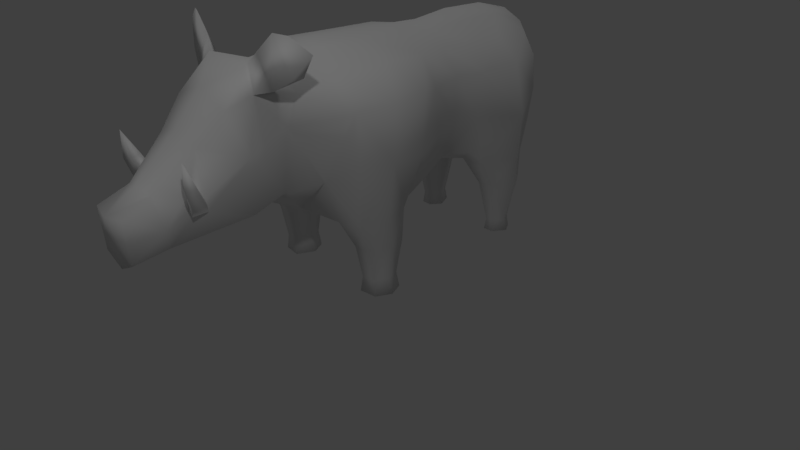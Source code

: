 # Source: boar_idle.blend  (saved by Blender 2.79.0; exported with 4.5.12 LTS)
import bpy
from mathutils import Matrix  # noqa: F401  (used for matrix-valued properties, if any)

bpy.ops.wm.read_factory_settings(use_empty=True)
scene = bpy.context.scene
scene.name = 'Scene'

# ---- collections
col_collection_1 = bpy.data.collections.new('Collection 1'); scene.collection.children.link(col_collection_1)

# ---- materials (node trees are filled in below, after node groups)
mat_material_001 = bpy.data.materials.new('Material.001')
mat_material_001.alpha_threshold = 0.0
mat_material_001.use_transparent_shadow = False
mat_material_001.roughness = 0.5

# ---- material node trees

# ---- world
world_world = bpy.data.worlds.new('World'); scene.world = world_world
world_world.color = (0.05088, 0.05088, 0.05088)
world_world.use_sun_shadow = False
world_world.sun_shadow_jitter_overblur = 0.0
world_world.cycles.sampling_method = 'MANUAL'

# ---- cameras
cam_camera = bpy.data.cameras.new('Camera')
cam_camera.clip_end = 100.0
cam_camera.lens = 35.0
cam_camera.sensor_width = 32.0
cam_camera.sensor_height = 18.0
cam_camera.ortho_scale = 7.314
cam_camera.dof.focus_distance = 0.0
cam_camera.dof.aperture_fstop = 128.0

# ---- lights
light_hemi = bpy.data.lights.new('Hemi', 'SUN')
light_hemi.transmission_factor = 0.0
light_hemi.angle = 0.1993
light_hemi.energy = 0.29
light_hemi.shadow_buffer_clip_start = 0.5
light_hemi.shadow_soft_size = 0.1
light_hemi.shadow_cascade_max_distance = 1000.0
light_lamp = bpy.data.lights.new('Lamp', 'POINT')
light_lamp.transmission_factor = 0.0
light_lamp.cutoff_distance = 30.0
light_lamp.energy = 100.0
light_lamp.shadow_buffer_clip_start = 1.001
light_lamp.shadow_soft_size = 0.1
light_lamp.shadow_maximum_resolution = 0.006
light_lamp.use_absolute_resolution = True

# ---- meshes
me_cube_001 = bpy.data.meshes.new('Cube.001')
me_cube_001.from_pydata([(0.8666, -0.8768, 0.9654), (1.058, -0.5178, 2.4), (0.4026, 2.34, 1.529), (0.5218, 2.231, 2.588), (0.4265, 2.493, 2.089), (0.5538, 0.7746, 1.326), (0.4477, 0.8029, 2.656), (0.894, -0.8938, 1.729), (0.7043, 0.765, 1.787), (0.6116, 0.3254, 2.684), (0.5853, -0.949, 0.983), (0.3956, 2.11, 1.233), (0.8612, -0.2043, 1.019), (0.5251, 1.735, 2.595), (0.9219, -0.9597, 2.356), (0.6303, -0.9782, 2.643), (0.5446, -1.095, 1.504), (0.9962, -0.04279, 1.674), (0.9216, 1.796, 1.678), (0.7052, 0.7971, 2.34), (0.7782, 1.795, 2.328), (0.3392, 1.719, 1.228), (0.5679, -0.2225, 0.957), (1.02, -0.03914, 2.396), (0.6843, 0.3454, 1.21), (0.8504, 0.3631, 1.754), (0.8464, 0.2987, 2.338), (0.519, 1.286, 2.595), (0.7184, 1.176, 1.728), (0.5964, 1.165, 1.256), (0.7082, 1.244, 2.292), (0.4602, 1.219, 1.122), (0.6893, -0.3162, 2.718), (1.016, -0.4817, 1.69), (0.3975, -0.5861, 0.8718), (0.7185, 2.156, 1.507), (0.7339, 2.216, 1.916), (0.6754, 2.25, 2.32), (0.3029, -0.897, 2.924), (0.2755, 2.419, 2.665), (0.2307, 0.8557, 2.801), (0.2697, 1.893, 2.844), (0.2915, -0.3298, 2.904), (0.1357, 2.67, 2.378), (0.2412, 0.3015, 2.898), (0.7283, -0.02208, 1.057), (0.6942, 1.344, 1.073), (0.4852, -1.584, 1.51), (0.3186, -1.639, 2.748), (0.957, -0.511, 0.9654), (0.7099, 2.054, 1.092), (0.8794, 1.797, 1.088), (0.4818, 2.127, 1.094), (0.3435, 1.736, 1.086), (0.2486, -1.343, 2.813), (0.4722, -1.492, 2.215), (0.4726, -1.364, 2.566), (0.2549, -3.326, 1.675), (0.6954, 1.538, 0.702), (0.7086, 2.04, 0.7158), (0.4857, 2.065, 0.7168), (0.488, 1.517, 0.7015), (0.5359, 1.951, 0.158), (0.648, 1.651, 0.1578), (0.7237, 1.798, 0.1579), (0.6563, 1.924, 0.158), (0.4633, 1.775, 0.1578), (0.5383, 1.642, 0.1577), (0.5169, 1.973, 0.002819), (0.6646, 1.635, 0.002444), (0.7639, 1.797, 0.002587), (0.6755, 1.941, 0.002771), (0.4212, 1.769, 0.002547), (0.5202, 1.624, 0.002428), (0.6304, -0.7517, 0.6148), (0.8458, -0.729, 0.6148), (0.9305, -0.4609, 0.6148), (0.5302, -0.5237, 0.6148), (0.6191, -0.2511, 0.6148), (0.6491, -0.6695, 0.2003), (0.6245, -0.6869, 0.005158), (0.8285, -0.6484, 0.2003), (0.8989, -0.4755, 0.2003), (0.8295, -0.2986, 0.2003), (0.5697, -0.4747, 0.2003), (0.649, -0.302, 0.2003), (0.8531, -0.659, 0.005158), (0.9428, -0.4648, 0.005158), (0.855, -0.2745, 0.005158), (0.5239, -0.4638, 0.005158), (0.6247, -0.279, 0.005158), (0.5607, -2.034, 1.423), (0.3409, -1.838, 2.93), (0.4802, -1.887, 2.655), (0.5357, -2.008, 2.043), (0.3282, -2.511, 2.205), (0.4809, -2.516, 1.592), (0.3195, -2.903, 1.254), (0.2112, -2.976, 1.821), (0.3607, -2.932, 1.481), (0.2555, -3.292, 1.169), (0.4131, -2.2, 2.544), (0.5839, -1.595, 2.734), (0.441, -1.79, 3.063), (0.6738, -1.793, 2.71), (0.6641, -1.748, 3.282), (0.7944, -1.499, 2.811), (0.873, -1.702, 2.844), (1.068, -1.58, 3.114), (0.8262, -1.673, 3.269), (0.1041, 2.78, 2.181), (0.8457, -0.2164, 0.6175), (0.8683, 1.815, 0.721), (0.3132, 1.756, 0.7279), (0.4692, -2.544, 1.748), (0.4285, -2.678, 1.564), (0.583, -2.741, 1.693), (0.4111, -2.701, 1.778), (0.5956, -2.59, 1.721), (0.6172, -2.815, 1.925), (0.4868, -2.777, 1.951), (0.5034, -2.674, 1.98), (0.6298, -2.698, 1.952), (0.6051, -2.815, 2.245), (-0.8666, -0.8768, 0.9654), (-1.058, -0.5178, 2.4), (-0.4026, 2.34, 1.529), (-0.5218, 2.231, 2.588), (-0.4265, 2.493, 2.089), (-0.5538, 0.7746, 1.326), (-0.4477, 0.8029, 2.656), (-0.894, -0.8938, 1.729), (-0.7043, 0.765, 1.787), (-0.6116, 0.3254, 2.684), (-0.5853, -0.949, 0.983), (-0.3956, 2.11, 1.233), (-0.8612, -0.2043, 1.019), (-0.5251, 1.735, 2.595), (-0.9219, -0.9597, 2.356), (-0.6303, -0.9782, 2.643), (-0.5446, -1.095, 1.504), (-0.9962, -0.04279, 1.674), (-0.9216, 1.796, 1.678), (-0.7052, 0.7971, 2.34), (-0.7782, 1.795, 2.328), (-0.3392, 1.719, 1.228), (-0.5679, -0.2225, 0.957), (-1.02, -0.03914, 2.396), (-0.6843, 0.3454, 1.21), (-0.8504, 0.3631, 1.754), (-0.8464, 0.2987, 2.338), (-0.519, 1.286, 2.595), (-0.7184, 1.176, 1.728), (-0.5964, 1.165, 1.256), (-0.7082, 1.244, 2.292), (-0.4602, 1.219, 1.122), (-0.6893, -0.3162, 2.718), (-1.016, -0.4817, 1.69), (-0.3975, -0.5861, 0.8718), (-0.7185, 2.156, 1.507), (-0.7339, 2.216, 1.916), (-0.6754, 2.25, 2.32), (0.0, 2.344, 1.388), (-0.3029, -0.897, 2.924), (0.0, 0.7791, 1.1), (0.0, -1.036, 0.9886), (-0.2755, 2.419, 2.665), (-0.2307, 0.8557, 2.801), (0.0, 2.636, 1.931), (0.0, 1.686, 1.133), (-0.2697, 1.893, 2.844), (-0.2915, -0.3298, 2.904), (0.0, -0.134, 0.8496), (-0.1357, 2.67, 2.378), (0.0, 0.3222, 0.9095), (-0.2412, 0.3015, 2.898), (0.0, 1.236, 1.087), (0.0, 2.086, 1.225), (-0.7283, -0.02208, 1.057), (-0.6942, 1.344, 1.073), (-0.4852, -1.584, 1.51), (-0.3186, -1.639, 2.748), (-0.957, -0.511, 0.9654), (-0.7099, 2.054, 1.092), (-0.8794, 1.797, 1.088), (-0.4818, 2.127, 1.094), (-0.3435, 1.736, 1.086), (0.0, 2.608, 2.643), (-0.2486, -1.343, 2.813), (-0.4722, -1.492, 2.215), (-0.4726, -1.364, 2.566), (-0.2549, -3.326, 1.675), (0.0, 2.89, 1.742), (-0.6954, 1.538, 0.702), (-0.7086, 2.04, 0.7158), (-0.4857, 2.065, 0.7168), (-0.488, 1.517, 0.7015), (-0.5359, 1.951, 0.158), (-0.648, 1.651, 0.1578), (-0.7237, 1.798, 0.1579), (-0.6563, 1.924, 0.158), (-0.4633, 1.775, 0.1578), (-0.5383, 1.642, 0.1577), (-0.5169, 1.973, 0.002819), (-0.6646, 1.635, 0.002444), (-0.7639, 1.797, 0.002587), (-0.6755, 1.941, 0.002771), (-0.4212, 1.769, 0.002547), (-0.5202, 1.624, 0.002428), (-0.6304, -0.7517, 0.6148), (-0.8458, -0.729, 0.6148), (-0.9305, -0.4609, 0.6148), (-0.5302, -0.5237, 0.6148), (-0.6191, -0.2511, 0.6148), (-0.6491, -0.6695, 0.2003), (-0.6245, -0.6869, 0.005158), (-0.8285, -0.6484, 0.2003), (-0.8989, -0.4755, 0.2003), (-0.8295, -0.2986, 0.2003), (-0.5697, -0.4747, 0.2003), (-0.649, -0.302, 0.2003), (-0.8531, -0.659, 0.005158), (-0.9428, -0.4648, 0.005158), (-0.855, -0.2745, 0.005158), (-0.5239, -0.4638, 0.005158), (-0.6247, -0.279, 0.005158), (-0.5607, -2.034, 1.423), (-0.3409, -1.838, 2.93), (-0.4802, -1.887, 2.655), (-0.5357, -2.008, 2.043), (-0.3282, -2.511, 2.205), (-0.4809, -2.516, 1.592), (-0.3195, -2.903, 1.254), (0.0, -3.02, 1.874), (-0.2112, -2.976, 1.821), (-0.3607, -2.932, 1.481), (-0.2555, -3.292, 1.169), (0.0, -3.284, 1.039), (0.0, 2.428, 2.785), (0.0, -0.8994, 2.961), (0.0, 0.7959, 2.893), (0.0, 1.923, 2.923), (0.0, 2.639, 2.381), (0.0, 0.2961, 2.918), (0.0, 1.296, 2.946), (0.0, -0.5444, 0.9117), (0.0, -1.598, 1.269), (0.0, -1.322, 2.882), (0.0, -1.576, 2.876), (0.0, 2.807, 2.387), (0.0, 2.736, 1.809), (0.0, -1.885, 2.926), (0.0, -2.059, 1.176), (0.0, -2.505, 2.35), (0.0, -3.381, 1.659), (-0.4131, -2.2, 2.544), (0.0, -2.194, 2.704), (-0.5839, -1.595, 2.734), (-0.441, -1.79, 3.063), (-0.6738, -1.793, 2.71), (-0.6641, -1.748, 3.282), (-0.7944, -1.499, 2.811), (-0.873, -1.702, 2.844), (-1.068, -1.58, 3.114), (-0.8262, -1.673, 3.269), (-0.1041, 2.78, 2.181), (0.0, 2.893, 2.185), (-0.8457, -0.2164, 0.6175), (-0.8683, 1.815, 0.721), (-0.3132, 1.756, 0.7279), (-0.4692, -2.544, 1.748), (-0.4285, -2.678, 1.564), (-0.583, -2.741, 1.693), (-0.4111, -2.701, 1.778), (-0.5956, -2.59, 1.721), (-0.6172, -2.815, 1.925), (-0.4868, -2.777, 1.951), (-0.5034, -2.674, 1.98), (-0.6298, -2.698, 1.952), (-0.6051, -2.815, 2.245), (0.0, -0.3048, 2.94), (0.0, 2.56, 1.68)], [], [(86, 80, 89), (162, 2, 11), (168, 4, 2), (36, 20, 18), (3, 20, 37), (31, 46, 29), (49, 0, 75), (7, 14, 16), (0, 16, 10), (31, 164, 176), (244, 40, 41), (95, 253, 233), (26, 23, 17), (33, 14, 7), (26, 17, 25), (9, 23, 26), (19, 9, 26), (83, 90, 85), (76, 81, 82), (40, 243, 44), (109, 108, 106), (18, 30, 28), (13, 30, 20), (11, 53, 21), (24, 5, 25), (24, 22, 172), (22, 34, 172), (62, 71, 68), (82, 81, 86), (62, 65, 71), (238, 41, 39), (11, 177, 162), (64, 70, 71), (60, 113, 53), (172, 34, 245), (41, 40, 27), (49, 75, 76), (6, 44, 9), (97, 91, 96), (34, 165, 245), (97, 252, 91), (5, 174, 164), (91, 246, 47), (165, 16, 47), (27, 40, 6), (38, 15, 32), (22, 45, 12), (253, 101, 256), (8, 25, 5), (38, 56, 15), (23, 9, 32), (54, 248, 48), (18, 46, 51), (35, 50, 52), (29, 46, 28), (45, 17, 12), (30, 6, 19), (43, 249, 187), (29, 5, 31), (67, 69, 63), (102, 104, 93), (42, 32, 9), (64, 65, 59), (14, 56, 55), (38, 247, 54), (66, 61, 113), (51, 112, 59), (110, 192, 266), (250, 192, 110), (28, 8, 5), (53, 61, 31), (91, 252, 246), (28, 5, 29), (50, 60, 52), (67, 58, 61), (58, 63, 64), (13, 3, 41), (66, 62, 68), (66, 68, 72), (66, 73, 67), (64, 71, 65), (249, 43, 110), (95, 233, 98), (64, 69, 70), (34, 74, 10), (58, 112, 51), (18, 50, 35), (0, 74, 75), (10, 74, 0), (22, 77, 34), (22, 12, 78), (83, 88, 90), (23, 32, 1), (109, 105, 107), (83, 78, 111), (68, 71, 72), (85, 89, 84), (42, 38, 32), (41, 27, 13), (97, 115, 99), (83, 85, 78), (116, 120, 117), (106, 103, 105), (71, 69, 72), (93, 56, 48), (48, 248, 92), (98, 254, 57), (83, 87, 88), (59, 60, 50), (92, 93, 103), (92, 102, 48), (83, 76, 82), (103, 104, 105), (108, 109, 107), (104, 107, 105), (79, 86, 81), (70, 69, 71), (17, 23, 33), (56, 54, 48), (8, 26, 25), (102, 93, 48), (55, 56, 93), (102, 106, 104), (82, 86, 87), (28, 19, 8), (84, 80, 79), (242, 110, 43), (0, 49, 33), (77, 85, 84), (47, 55, 94), (21, 176, 169), (47, 94, 91), (100, 97, 99), (16, 55, 47), (13, 20, 3), (88, 87, 90), (162, 281, 2), (36, 37, 20), (35, 36, 18), (106, 108, 107), (83, 82, 87), (89, 90, 87), (61, 58, 46), (0, 7, 16), (31, 5, 164), (177, 11, 21), (187, 39, 43), (34, 10, 165), (18, 51, 50), (33, 1, 14), (79, 80, 86), (67, 73, 69), (19, 6, 9), (1, 33, 23), (5, 24, 174), (40, 240, 243), (75, 79, 81), (42, 243, 280), (21, 31, 176), (11, 35, 52), (18, 20, 30), (13, 27, 30), (11, 52, 53), (41, 241, 244), (95, 117, 114), (21, 169, 177), (73, 72, 69), (238, 241, 41), (11, 2, 35), (58, 51, 46), (8, 19, 26), (39, 41, 3), (59, 50, 51), (59, 62, 60), (12, 17, 33), (6, 40, 44), (97, 100, 237), (9, 44, 42), (117, 121, 114), (10, 16, 165), (17, 45, 24), (168, 242, 43), (32, 15, 1), (1, 15, 14), (38, 54, 56), (165, 47, 246), (54, 247, 248), (21, 53, 31), (18, 28, 46), (238, 39, 187), (60, 62, 66), (30, 27, 6), (4, 37, 36), (237, 252, 97), (77, 84, 79), (2, 4, 36), (253, 95, 101), (14, 15, 56), (38, 239, 247), (77, 78, 85), (75, 74, 79), (244, 240, 40), (3, 37, 4), (77, 79, 74), (24, 45, 22), (53, 52, 60), (84, 89, 80), (239, 38, 42), (3, 4, 43), (28, 30, 19), (59, 65, 62), (66, 72, 73), (172, 174, 24), (106, 107, 104), (4, 168, 43), (106, 102, 103), (25, 17, 24), (64, 63, 69), (34, 77, 74), (33, 49, 12), (12, 49, 76), (22, 78, 77), (83, 111, 76), (42, 44, 243), (67, 63, 58), (2, 36, 35), (249, 110, 266), (3, 43, 39), (85, 90, 89), (76, 75, 81), (89, 87, 86), (92, 248, 251), (61, 46, 31), (98, 233, 254), (92, 251, 256), (93, 92, 101), (66, 67, 61), (92, 103, 102), (103, 93, 104), (106, 105, 109), (7, 0, 33), (92, 256, 101), (242, 250, 110), (91, 94, 96), (16, 14, 55), (111, 78, 12), (76, 111, 12), (59, 112, 64), (112, 58, 64), (113, 61, 53), (113, 60, 66), (237, 100, 254), (114, 94, 95), (94, 101, 95), (99, 98, 57), (94, 93, 101), (117, 98, 99), (100, 99, 57), (100, 57, 254), (94, 114, 96), (116, 119, 120), (117, 115, 116), (120, 119, 123), (115, 117, 99), (96, 116, 115), (97, 96, 115), (55, 93, 94), (116, 122, 119), (117, 120, 121), (117, 95, 98), (118, 121, 122), (96, 114, 118), (119, 122, 123), (122, 121, 123), (121, 120, 123), (96, 118, 116), (116, 118, 122), (118, 114, 121), (280, 239, 42), (2, 281, 168), (221, 224, 215), (162, 135, 126), (168, 126, 128), (160, 142, 144), (127, 161, 144), (155, 153, 179), (182, 210, 124), (131, 140, 138), (124, 134, 140), (155, 176, 164), (244, 170, 167), (230, 233, 253), (150, 141, 147), (157, 131, 138), (150, 149, 141), (133, 150, 147), (143, 150, 133), (218, 220, 225), (211, 217, 216), (167, 175, 243), (264, 261, 263), (142, 152, 154), (137, 144, 154), (135, 145, 186), (148, 149, 129), (148, 172, 146), (146, 172, 158), (197, 203, 206), (217, 221, 216), (197, 206, 200), (238, 166, 170), (135, 162, 177), (199, 206, 205), (187, 242, 238), (195, 186, 269), (172, 245, 158), (170, 151, 167), (182, 211, 210), (130, 133, 175), (232, 231, 226), (158, 245, 165), (232, 226, 252), (129, 164, 174), (226, 180, 246), (165, 180, 140), (151, 130, 167), (163, 156, 139), (146, 136, 178), (253, 256, 255), (132, 129, 149), (163, 139, 190), (147, 156, 133), (188, 181, 248), (142, 184, 179), (159, 185, 183), (153, 152, 179), (178, 136, 141), (154, 143, 130), (173, 187, 249), (153, 155, 129), (202, 198, 204), (257, 228, 259), (171, 133, 156), (199, 194, 200), (138, 189, 190), (163, 188, 247), (201, 269, 196), (184, 194, 268), (265, 266, 192), (250, 265, 192), (152, 129, 132), (186, 155, 196), (226, 246, 252), (152, 153, 129), (183, 185, 195), (202, 196, 193), (193, 199, 198), (137, 170, 127), (201, 203, 197), (201, 207, 203), (201, 202, 208), (199, 200, 206), (249, 265, 173), (230, 234, 233), (199, 205, 204), (158, 134, 209), (193, 184, 268), (142, 159, 183), (124, 210, 209), (134, 124, 209), (146, 158, 212), (146, 213, 136), (218, 225, 223), (147, 125, 156), (264, 262, 260), (218, 267, 213), (203, 207, 206), (220, 219, 224), (171, 156, 163), (170, 137, 151), (232, 235, 271), (218, 213, 220), (272, 273, 276), (261, 260, 258), (206, 207, 204), (228, 181, 190), (181, 227, 248), (234, 191, 254), (218, 223, 222), (194, 183, 195), (227, 258, 228), (227, 181, 257), (218, 217, 211), (258, 260, 259), (263, 262, 264), (259, 260, 262), (214, 216, 221), (205, 206, 204), (141, 157, 147), (190, 181, 188), (132, 149, 150), (257, 181, 228), (189, 228, 190), (257, 259, 261), (217, 222, 221), (152, 132, 143), (219, 214, 215), (242, 173, 265), (124, 157, 182), (212, 219, 220), (180, 229, 189), (145, 169, 176), (180, 226, 229), (236, 235, 232), (140, 180, 189), (137, 127, 144), (223, 225, 222), (162, 126, 281), (160, 144, 161), (159, 142, 160), (261, 262, 263), (218, 222, 217), (224, 222, 225), (196, 179, 193), (124, 140, 131), (155, 164, 129), (177, 145, 135), (187, 173, 166), (158, 165, 134), (142, 183, 184), (157, 138, 125), (214, 221, 215), (202, 204, 208), (143, 133, 130), (125, 147, 157), (129, 174, 148), (167, 243, 240), (210, 216, 214), (171, 280, 243), (145, 176, 155), (135, 185, 159), (142, 154, 144), (137, 154, 151), (135, 186, 185), (170, 244, 241), (230, 270, 273), (145, 177, 169), (208, 204, 207), (238, 170, 241), (135, 159, 126), (193, 179, 184), (132, 150, 143), (166, 127, 170), (194, 184, 183), (194, 195, 197), (136, 157, 141), (130, 175, 167), (232, 237, 236), (133, 171, 175), (273, 270, 277), (134, 165, 140), (141, 148, 178), (168, 173, 242), (156, 125, 139), (125, 138, 139), (163, 190, 188), (165, 246, 180), (188, 248, 247), (145, 155, 186), (142, 179, 152), (238, 187, 166), (195, 201, 197), (154, 130, 151), (128, 160, 161), (237, 232, 252), (212, 214, 219), (126, 160, 128), (253, 255, 230), (138, 190, 139), (163, 247, 239), (212, 220, 213), (210, 214, 209), (244, 167, 240), (127, 128, 161), (212, 209, 214), (148, 146, 178), (186, 195, 185), (219, 215, 224), (239, 171, 163), (127, 173, 128), (152, 143, 154), (194, 197, 200), (201, 208, 207), (172, 148, 174), (261, 259, 262), (128, 173, 168), (261, 258, 257), (149, 148, 141), (199, 204, 198), (158, 209, 212), (157, 136, 182), (136, 211, 182), (146, 212, 213), (218, 211, 267), (171, 243, 175), (202, 193, 198), (126, 159, 160), (249, 266, 265), (127, 166, 173), (220, 224, 225), (211, 216, 210), (224, 221, 222), (227, 251, 248), (196, 155, 179), (234, 254, 233), (227, 256, 251), (228, 255, 227), (201, 196, 202), (227, 257, 258), (258, 259, 228), (261, 264, 260), (131, 157, 124), (227, 255, 256), (242, 265, 250), (226, 231, 229), (140, 189, 138), (267, 136, 213), (211, 136, 267), (194, 199, 268), (268, 199, 193), (269, 186, 196), (269, 201, 195), (237, 254, 236), (270, 230, 229), (229, 230, 255), (235, 191, 234), (229, 255, 228), (273, 235, 234), (236, 191, 235), (236, 254, 191), (229, 231, 270), (272, 276, 275), (273, 272, 271), (276, 279, 275), (271, 235, 273), (231, 271, 272), (232, 271, 231), (189, 229, 228), (272, 275, 278), (273, 277, 276), (273, 234, 230), (274, 278, 277), (231, 274, 270), (275, 279, 278), (278, 279, 277), (277, 279, 276), (231, 272, 274), (272, 278, 274), (274, 277, 270), (280, 171, 239), (126, 168, 281)])
me_cube_001.polygons.foreach_set('use_smooth', [True] * 561)
_uv = me_cube_001.uv_layers.new(name='UVMap')
_uv.uv.foreach_set('vector', [0.8941, 0.9025, 0.9389, 0.8816, 0.9743, 0.9204, 0.7111, 0.03482, 0.7311, 0.109, 0.6717, 0.1138, 0.8357, 0.05243, 0.8205, 0.1423, 0.7311, 0.109, 0.7618, 0.1797, 0.7764, 0.2629, 0.7018, 0.2126, 0.8542, 0.2269, 0.7764, 0.2629, 0.8118, 0.2064, 0.5731, 0.1908, 0.613, 0.1931, 0.5903, 0.2252, 0.7326, 0.732, 0.791, 0.68, 0.8265, 0.7599, 0.4177, 0.5622, 0.4876, 0.6339, 0.3325, 0.5775, 0.3592, 0.481, 0.3325, 0.5775, 0.3252, 0.4847, 0.5731, 0.1908, 0.4493, 0.1945, 0.5109, 0.1281, 0.8877, 0.4241, 0.8001, 0.4742, 0.8903, 0.302, 0.2862, 0.8947, 0.3147, 0.9624, 0.1698, 0.9725, 0.6212, 0.4812, 0.5813, 0.5292, 0.4996, 0.4558, 0.4599, 0.5102, 0.4876, 0.6339, 0.4177, 0.5622, 0.6212, 0.4812, 0.4996, 0.4558, 0.5504, 0.4076, 0.6837, 0.5216, 0.5813, 0.5292, 0.6212, 0.4812, 0.6848, 0.4121, 0.6837, 0.5216, 0.6212, 0.4812, 0.7899, 0.9122, 0.7762, 0.9795, 0.7527, 0.9396, 0.7722, 0.7996, 0.8746, 0.8604, 0.8318, 0.8852, 0.8001, 0.4742, 0.786, 0.5958, 0.7465, 0.5693, 0.1162, 0.173, 0.1743, 0.1701, 0.1135, 0.2583, 0.7018, 0.2126, 0.7254, 0.3408, 0.6409, 0.2912, 0.822, 0.2991, 0.7254, 0.3408, 0.7764, 0.2629, 0.6717, 0.1138, 0.6259, 0.1374, 0.6133, 0.12, 0.4708, 0.3471, 0.5336, 0.2821, 0.5504, 0.4076, 0.4708, 0.3471, 0.3746, 0.3916, 0.3037, 0.3118, 0.3746, 0.3916, 0.3182, 0.4228, 0.3037, 0.3118, 0.3056, 0.05544, 0.2673, 0.05103, 0.2856, 0.03331, 0.8318, 0.8852, 0.8746, 0.8604, 0.8941, 0.9025, 0.3056, 0.05544, 0.2864, 0.07252, 0.2673, 0.05103, 0.9603, 0.2127, 0.8903, 0.302, 0.9032, 0.2043, 0.6717, 0.1138, 0.6536, 0.04472, 0.7111, 0.03482, 0.2626, 0.09112, 0.2451, 0.0658, 0.2673, 0.05103, 0.3907, 0.1271, 0.4276, 0.07591, 0.4799, 0.1118, 0.3037, 0.3118, 0.3182, 0.4228, 0.2574, 0.3837, 0.8903, 0.302, 0.8001, 0.4742, 0.784, 0.368, 0.7326, 0.732, 0.8265, 0.7599, 0.7722, 0.7996, 0.7508, 0.4553, 0.7465, 0.5693, 0.6837, 0.5216, 0.09818, 0.842, 0.2163, 0.7303, 0.1927, 0.8179, 0.3182, 0.4228, 0.2227, 0.4781, 0.2574, 0.3837, 0.09818, 0.842, 0.1134, 0.6726, 0.2163, 0.7303, 0.5336, 0.2821, 0.3701, 0.2498, 0.4493, 0.1945, 0.2163, 0.7303, 0.176, 0.5946, 0.2712, 0.6577, 0.2227, 0.4781, 0.3325, 0.5775, 0.2712, 0.6577, 0.784, 0.368, 0.8001, 0.4742, 0.7508, 0.4553, 0.5941, 0.7353, 0.5293, 0.6883, 0.6115, 0.6082, 0.3746, 0.3916, 0.42, 0.3914, 0.4073, 0.4221, 0.3147, 0.9624, 0.3711, 0.8719, 0.4128, 0.9478, 0.6011, 0.3497, 0.5504, 0.4076, 0.5336, 0.2821, 0.5941, 0.7353, 0.4732, 0.751, 0.5293, 0.6883, 0.5813, 0.5292, 0.6837, 0.5216, 0.6115, 0.6082, 0.5269, 0.7956, 0.5265, 0.8662, 0.4716, 0.8246, 0.7018, 0.2126, 0.613, 0.1931, 0.6526, 0.1713, 0.7118, 0.1562, 0.6669, 0.153, 0.6652, 0.1349, 0.5903, 0.2252, 0.613, 0.1931, 0.6409, 0.2912, 0.42, 0.3914, 0.4996, 0.4558, 0.4073, 0.4221, 0.7254, 0.3408, 0.7508, 0.4553, 0.6848, 0.4121, 0.07513, 0.4817, 0.1246, 0.469, 0.111, 0.5538, 0.5903, 0.2252, 0.5336, 0.2821, 0.5731, 0.1908, 0.2115, 0.1178, 0.2202, 0.08239, 0.2321, 0.1085, 0.0801, 0.04406, 0.0677, 0.0949, 0.0148, 0.09465, 0.6692, 0.6606, 0.6115, 0.6082, 0.6837, 0.5216, 0.2626, 0.09112, 0.2864, 0.07252, 0.3637, 0.1537, 0.4876, 0.6339, 0.4732, 0.751, 0.4008, 0.7268, 0.5941, 0.7353, 0.5647, 0.8327, 0.5269, 0.7956, 0.1845, 0.1262, 0.2414, 0.2298, 0.1838, 0.2351, 0.3673, 0.2342, 0.3293, 0.1844, 0.3637, 0.1537, 0.08463, 0.4212, 0.09229, 0.297, 0.1246, 0.4107, 0.05478, 0.321, 0.09229, 0.297, 0.08463, 0.4212, 0.6409, 0.2912, 0.6011, 0.3497, 0.5336, 0.2821, 0.1854, 0.2972, 0.2414, 0.2298, 0.2729, 0.3202, 0.2163, 0.7303, 0.1134, 0.6726, 0.176, 0.5946, 0.6409, 0.2912, 0.5336, 0.2821, 0.5903, 0.2252, 0.4079, 0.1999, 0.3907, 0.1271, 0.4387, 0.1725, 0.2115, 0.1178, 0.279, 0.2154, 0.2414, 0.2298, 0.279, 0.2154, 0.2321, 0.1085, 0.2626, 0.09112, 0.822, 0.2991, 0.8542, 0.2269, 0.8903, 0.302, 0.3303, 0.02895, 0.3056, 0.05544, 0.2856, 0.03331, 0.3303, 0.02895, 0.2856, 0.03331, 0.314, 0.006107, 0.1845, 0.1262, 0.1994, 0.09123, 0.2115, 0.1178, 0.2626, 0.09112, 0.2673, 0.05103, 0.2864, 0.07252, 0.1246, 0.469, 0.07513, 0.4817, 0.08463, 0.4212, 0.2862, 0.8947, 0.1698, 0.9725, 0.1686, 0.9283, 0.2626, 0.09112, 0.2202, 0.08239, 0.2451, 0.0658, 0.9282, 0.6672, 0.8751, 0.7378, 0.8417, 0.6466, 0.279, 0.2154, 0.3293, 0.1844, 0.3673, 0.2342, 0.7018, 0.2126, 0.6669, 0.153, 0.7118, 0.1562, 0.791, 0.68, 0.8751, 0.7378, 0.8265, 0.7599, 0.8417, 0.6466, 0.8751, 0.7378, 0.791, 0.68, 0.6319, 0.8136, 0.6441, 0.9101, 0.5854, 0.8875, 0.6319, 0.8136, 0.672, 0.7643, 0.6863, 0.8652, 0.7899, 0.9122, 0.8183, 0.9521, 0.7762, 0.9795, 0.5813, 0.5292, 0.6115, 0.6082, 0.5354, 0.5817, 0.1162, 0.173, 0.09632, 0.172, 0.1177, 0.1126, 0.7899, 0.9122, 0.6863, 0.8652, 0.7241, 0.8322, 0.1814, 0.0397, 0.2065, 0.03657, 0.1774, 0.07472, 0.7527, 0.9396, 0.7385, 1.003, 0.7167, 0.9669, 0.6692, 0.6606, 0.5941, 0.7353, 0.6115, 0.6082, 0.8903, 0.302, 0.784, 0.368, 0.822, 0.2991, 0.09818, 0.842, 0.1704, 0.8397, 0.1304, 0.868, 0.7899, 0.9122, 0.7527, 0.9396, 0.6863, 0.8652, 0.9108, 0.5522, 0.9119, 0.5597, 0.8795, 0.5905, 0.1135, 0.2583, 0.05836, 0.1724, 0.09632, 0.172, 0.2065, 0.03657, 0.2202, 0.08239, 0.1774, 0.07472, 0.4176, 0.8356, 0.4732, 0.751, 0.4716, 0.8246, 0.4716, 0.8246, 0.5265, 0.8662, 0.4535, 0.8645, 0.1686, 0.9283, 0.08431, 0.9744, 0.1061, 0.9298, 0.7899, 0.9122, 0.8562, 0.9267, 0.8183, 0.9521, 0.3637, 0.1537, 0.3907, 0.1271, 0.4079, 0.1999, 0.02504, 0.1679, 0.0148, 0.09465, 0.05836, 0.1724, 0.02504, 0.1679, 0.05811, 0.2491, 0.003911, 0.224, 0.7899, 0.9122, 0.7722, 0.7996, 0.8318, 0.8852, 0.05836, 0.1724, 0.0677, 0.0949, 0.09632, 0.172, 0.1743, 0.1701, 0.1162, 0.173, 0.1177, 0.1126, 0.0677, 0.0949, 0.1177, 0.1126, 0.09632, 0.172, 0.9164, 0.839, 0.8941, 0.9025, 0.8746, 0.8604, 0.2268, 0.05353, 0.2202, 0.08239, 0.2065, 0.03657, 0.4996, 0.4558, 0.5813, 0.5292, 0.4599, 0.5102, 0.4732, 0.751, 0.5269, 0.7956, 0.4716, 0.8246, 0.6011, 0.3497, 0.6212, 0.4812, 0.5504, 0.4076, 0.0801, 0.04406, 0.0148, 0.09465, 0.01712, 0.01464, 0.4008, 0.7268, 0.4732, 0.751, 0.4176, 0.8356, 0.0801, 0.04406, 0.1439, 0.065, 0.0677, 0.0949, 0.8318, 0.8852, 0.8941, 0.9025, 0.8562, 0.9267, 0.6409, 0.2912, 0.6848, 0.4121, 0.6011, 0.3497, 0.9642, 0.8187, 0.9389, 0.8816, 0.9164, 0.839, 0.03876, 0.4757, 0.08463, 0.4212, 0.07513, 0.4817, 0.3592, 0.481, 0.3916, 0.4586, 0.4599, 0.5102, 0.6441, 0.9101, 0.7527, 0.9396, 0.7167, 0.9669, 0.2712, 0.6577, 0.4008, 0.7268, 0.3151, 0.7882, 0.6133, 0.12, 0.5109, 0.1281, 0.5777, 0.07349, 0.2712, 0.6577, 0.3151, 0.7882, 0.2163, 0.7303, 0.06163, 0.8896, 0.09818, 0.842, 0.1304, 0.868, 0.3325, 0.5775, 0.4008, 0.7268, 0.2712, 0.6577, 0.822, 0.2991, 0.7764, 0.2629, 0.8542, 0.2269, 0.9192, 0.9811, 0.8887, 0.9481, 0.966, 0.9649, 0.7111, 0.03482, 0.7854, 0.0398, 0.7311, 0.109, 0.7618, 0.1797, 0.8118, 0.2064, 0.7764, 0.2629, 0.7118, 0.1562, 0.7618, 0.1797, 0.7018, 0.2126, 0.1439, 0.065, 0.1743, 0.1701, 0.1177, 0.1126, 0.7899, 0.9122, 0.8318, 0.8852, 0.8562, 0.9267, 0.9743, 0.9204, 0.966, 0.9649, 0.8887, 0.9481, 0.2414, 0.2298, 0.279, 0.2154, 0.3043, 0.2875, 0.3592, 0.481, 0.4177, 0.5622, 0.3325, 0.5775, 0.5731, 0.1908, 0.5336, 0.2821, 0.4493, 0.1945, 0.6536, 0.04472, 0.6717, 0.1138, 0.6133, 0.12, 0.9545, 0.1651, 0.9032, 0.2043, 0.9045, 0.1257, 0.3182, 0.4228, 0.3252, 0.4847, 0.2227, 0.4781, 0.7018, 0.2126, 0.6526, 0.1713, 0.6669, 0.153, 0.4599, 0.5102, 0.5354, 0.5817, 0.4876, 0.6339, 0.9164, 0.839, 0.9389, 0.8816, 0.8941, 0.9025, 0.2115, 0.1178, 0.1994, 0.09123, 0.2202, 0.08239, 0.6848, 0.4121, 0.7508, 0.4553, 0.6837, 0.5216, 0.5354, 0.5817, 0.4599, 0.5102, 0.5813, 0.5292, 0.5336, 0.2821, 0.4708, 0.3471, 0.3701, 0.2498, 0.8001, 0.4742, 0.8362, 0.5089, 0.786, 0.5958, 0.8265, 0.7599, 0.9164, 0.839, 0.8746, 0.8604, 0.6692, 0.6606, 0.786, 0.5958, 0.7154, 0.693, 0.6133, 0.12, 0.5731, 0.1908, 0.5109, 0.1281, 0.6717, 0.1138, 0.7118, 0.1562, 0.6652, 0.1349, 0.7018, 0.2126, 0.7764, 0.2629, 0.7254, 0.3408, 0.822, 0.2991, 0.784, 0.368, 0.7254, 0.3408, 0.6717, 0.1138, 0.6652, 0.1349, 0.6259, 0.1374, 0.8903, 0.302, 0.9409, 0.3148, 0.8877, 0.4241, 0.2862, 0.8947, 0.1988, 0.8675, 0.2127, 0.8392, 0.6133, 0.12, 0.5777, 0.07349, 0.6536, 0.04472, 0.1994, 0.09123, 0.1774, 0.07472, 0.2202, 0.08239, 0.9603, 0.2127, 0.9409, 0.3148, 0.8903, 0.302, 0.6717, 0.1138, 0.7311, 0.109, 0.7118, 0.1562, 0.279, 0.2154, 0.3673, 0.2342, 0.3043, 0.2875, 0.6011, 0.3497, 0.6848, 0.4121, 0.6212, 0.4812, 0.9032, 0.2043, 0.8903, 0.302, 0.8542, 0.2269, 0.3637, 0.1537, 0.4079, 0.1999, 0.3673, 0.2342, 0.3637, 0.1537, 0.3056, 0.05544, 0.3907, 0.1271, 0.4073, 0.4221, 0.4996, 0.4558, 0.4599, 0.5102, 0.7508, 0.4553, 0.8001, 0.4742, 0.7465, 0.5693, 0.09818, 0.842, 0.06163, 0.8896, 0.01004, 0.8821, 0.6837, 0.5216, 0.7465, 0.5693, 0.6692, 0.6606, 0.8795, 0.5905, 0.9113, 0.5603, 0.9488, 0.5817, 0.3252, 0.4847, 0.3325, 0.5775, 0.2227, 0.4781, 0.4996, 0.4558, 0.42, 0.3914, 0.4708, 0.3471, 0.8357, 0.05243, 0.9196, 0.1, 0.9045, 0.1257, 0.6115, 0.6082, 0.5293, 0.6883, 0.5354, 0.5817, 0.5354, 0.5817, 0.5293, 0.6883, 0.4876, 0.6339, 0.5941, 0.7353, 0.5269, 0.7956, 0.4732, 0.751, 0.2227, 0.4781, 0.2712, 0.6577, 0.176, 0.5946, 0.5269, 0.7956, 0.5647, 0.8327, 0.5265, 0.8662, 0.6133, 0.12, 0.6256, 0.1377, 0.5731, 0.1908, 0.7018, 0.2126, 0.6409, 0.2912, 0.613, 0.1931, 0.9603, 0.2127, 0.9032, 0.2043, 0.9545, 0.1651, 0.3907, 0.1271, 0.3056, 0.05544, 0.3303, 0.02895, 0.7254, 0.3408, 0.784, 0.368, 0.7508, 0.4553, 0.8205, 0.1423, 0.8118, 0.2064, 0.7618, 0.1797, 0.01004, 0.8821, 0.1134, 0.6726, 0.09818, 0.842, 0.9327, 0.7297, 0.9642, 0.8187, 0.9164, 0.839, 0.7311, 0.109, 0.8205, 0.1423, 0.7618, 0.1797, 0.3147, 0.9624, 0.2862, 0.8947, 0.3711, 0.8719, 0.4876, 0.6339, 0.5293, 0.6883, 0.4732, 0.751, 0.5941, 0.7353, 0.6337, 0.7793, 0.5647, 0.8327, 0.6441, 0.9101, 0.6863, 0.8652, 0.7527, 0.9396, 0.8265, 0.7599, 0.8751, 0.7378, 0.9164, 0.839, 0.8877, 0.4241, 0.8362, 0.5089, 0.8001, 0.4742, 0.8542, 0.2269, 0.8118, 0.2064, 0.8205, 0.1423, 0.9327, 0.7297, 0.9164, 0.839, 0.8751, 0.7378, 0.4708, 0.3471, 0.42, 0.3914, 0.3746, 0.3916, 0.4799, 0.1118, 0.4387, 0.1725, 0.3907, 0.1271, 0.9642, 0.8187, 0.9899, 0.8573, 0.9389, 0.8816, 0.6337, 0.7793, 0.5941, 0.7353, 0.6692, 0.6606, 0.8542, 0.2269, 0.8205, 0.1423, 0.9045, 0.1257, 0.6409, 0.2912, 0.7254, 0.3408, 0.6848, 0.4121, 0.3637, 0.1537, 0.2864, 0.07252, 0.3056, 0.05544, 0.1845, 0.1262, 0.1716, 0.1021, 0.1994, 0.09123, 0.3037, 0.3118, 0.3701, 0.2498, 0.4708, 0.3471, 0.1439, 0.065, 0.1177, 0.1126, 0.0677, 0.0949, 0.8205, 0.1423, 0.8357, 0.05243, 0.9045, 0.1257, 0.1135, 0.2583, 0.05811, 0.2491, 0.05836, 0.1724, 0.5504, 0.4076, 0.4996, 0.4558, 0.4708, 0.3471, 0.2626, 0.09112, 0.2321, 0.1085, 0.2202, 0.08239, 0.9282, 0.6672, 0.9327, 0.7297, 0.8751, 0.7378, 0.4599, 0.5102, 0.3916, 0.4586, 0.4073, 0.4221, 0.672, 0.7643, 0.7326, 0.732, 0.7722, 0.7996, 0.6319, 0.8136, 0.6863, 0.8652, 0.6441, 0.9101, 0.7899, 0.9122, 0.7241, 0.8322, 0.7722, 0.7996, 0.6692, 0.6606, 0.7465, 0.5693, 0.786, 0.5958, 0.2115, 0.1178, 0.2321, 0.1085, 0.279, 0.2154, 0.7311, 0.109, 0.7618, 0.1797, 0.7118, 0.1562, 0.1246, 0.469, 0.08463, 0.4212, 0.1246, 0.4107, 0.8542, 0.2269, 0.9045, 0.1257, 0.9032, 0.2043, 0.7527, 0.9396, 0.7762, 0.9795, 0.7385, 1.003, 0.7722, 0.7996, 0.8265, 0.7599, 0.8746, 0.8604, 0.9743, 0.9204, 0.8887, 0.9481, 0.8941, 0.9025, 0.4535, 0.8645, 0.5265, 0.8662, 0.4822, 0.9133, 0.2414, 0.2298, 0.3043, 0.2875, 0.2729, 0.3202, 0.1686, 0.9283, 0.1698, 0.9725, 0.08431, 0.9744, 0.4535, 0.8645, 0.4822, 0.9133, 0.4128, 0.9478, 0.4176, 0.8356, 0.4535, 0.8645, 0.3711, 0.8719, 0.1845, 0.1262, 0.2115, 0.1178, 0.2414, 0.2298, 0.02504, 0.1679, 0.05836, 0.1724, 0.05811, 0.2491, 0.05836, 0.1724, 0.0148, 0.09465, 0.0677, 0.0949, 0.1135, 0.2583, 0.09632, 0.172, 0.1162, 0.173, 0.4177, 0.5622, 0.3592, 0.481, 0.4599, 0.5102, 0.4535, 0.8645, 0.4128, 0.9478, 0.3711, 0.8719, 0.03876, 0.4757, 0.05478, 0.321, 0.08463, 0.4212, 0.2163, 0.7303, 0.3151, 0.7882, 0.1927, 0.8179, 0.3325, 0.5775, 0.4876, 0.6339, 0.4008, 0.7268, 0.7241, 0.8322, 0.6863, 0.8652, 0.672, 0.7643, 0.7722, 0.7996, 0.7241, 0.8322, 0.672, 0.7643, 0.3637, 0.1537, 0.3293, 0.1844, 0.2626, 0.09112, 0.3293, 0.1844, 0.279, 0.2154, 0.2626, 0.09112, 0.1838, 0.2351, 0.2414, 0.2298, 0.1854, 0.2972, 0.4276, 0.07591, 0.3907, 0.1271, 0.3303, 0.02895, 0.01004, 0.8821, 0.06163, 0.8896, 0.08431, 0.9744, 0.2127, 0.8392, 0.3151, 0.7882, 0.2862, 0.8947, 0.3151, 0.7882, 0.3711, 0.8719, 0.2862, 0.8947, 0.1304, 0.868, 0.1686, 0.9283, 0.1061, 0.9298, 0.3151, 0.7882, 0.4176, 0.8356, 0.3711, 0.8719, 0.1988, 0.8675, 0.1686, 0.9283, 0.1304, 0.868, 0.06163, 0.8896, 0.1304, 0.868, 0.1061, 0.9298, 0.06163, 0.8896, 0.1061, 0.9298, 0.08431, 0.9744, 0.3151, 0.7882, 0.2127, 0.8392, 0.1927, 0.8179, 0.9108, 0.5522, 0.9119, 0.56, 0.9119, 0.5597, 0.8795, 0.5905, 0.8949, 0.5147, 0.9108, 0.5522, 0.9119, 0.5597, 0.9119, 0.56, 0.9119, 0.5602, 0.1704, 0.8397, 0.1988, 0.8675, 0.1304, 0.868, 0.9488, 0.5179, 0.9108, 0.5522, 0.8949, 0.5147, 0.09818, 0.842, 0.1927, 0.8179, 0.1704, 0.8397, 0.4008, 0.7268, 0.4176, 0.8356, 0.3151, 0.7882, 0.9108, 0.5522, 0.9119, 0.5601, 0.9119, 0.56, 0.8795, 0.5905, 0.9119, 0.5597, 0.9113, 0.5603, 0.1988, 0.8675, 0.2862, 0.8947, 0.1686, 0.9283, 0.9211, 0.5555, 0.9113, 0.5603, 0.9119, 0.5601, 0.9488, 0.5179, 0.9488, 0.5817, 0.9211, 0.5555, 0.9119, 0.56, 0.9119, 0.5601, 0.9119, 0.5602, 0.9119, 0.5601, 0.9113, 0.5603, 0.9119, 0.5602, 0.9113, 0.5603, 0.9119, 0.5597, 0.9119, 0.5602, 0.9488, 0.5179, 0.9211, 0.5555, 0.9108, 0.5522, 0.9108, 0.5522, 0.9211, 0.5555, 0.9119, 0.5601, 0.9211, 0.5555, 0.9488, 0.5817, 0.9113, 0.5603, 0.7154, 0.693, 0.6337, 0.7793, 0.6692, 0.6606, 0.7311, 0.109, 0.7854, 0.0398, 0.8357, 0.05243, 0.8941, 0.9025, 0.9743, 0.9204, 0.9389, 0.8816, 0.7111, 0.03482, 0.6717, 0.1138, 0.7311, 0.109, 0.8357, 0.05243, 0.7311, 0.109, 0.8205, 0.1423, 0.7618, 0.1797, 0.7018, 0.2126, 0.7764, 0.2629, 0.8542, 0.2269, 0.8118, 0.2064, 0.7764, 0.2629, 0.5731, 0.1908, 0.5903, 0.2252, 0.613, 0.1931, 0.7326, 0.732, 0.8265, 0.7599, 0.791, 0.68, 0.4177, 0.5622, 0.3325, 0.5775, 0.4876, 0.6339, 0.3592, 0.481, 0.3252, 0.4847, 0.3325, 0.5775, 0.5731, 0.1908, 0.5109, 0.1281, 0.4493, 0.1945, 0.8877, 0.4241, 0.8903, 0.302, 0.8001, 0.4742, 0.2862, 0.8947, 0.1698, 0.9725, 0.3147, 0.9624, 0.6212, 0.4812, 0.4996, 0.4558, 0.5813, 0.5292, 0.4599, 0.5102, 0.4177, 0.5622, 0.4876, 0.6339, 0.6212, 0.4812, 0.5504, 0.4076, 0.4996, 0.4558, 0.6837, 0.5216, 0.6212, 0.4812, 0.5813, 0.5292, 0.6848, 0.4121, 0.6212, 0.4812, 0.6837, 0.5216, 0.7899, 0.9122, 0.7527, 0.9396, 0.7762, 0.9795, 0.7722, 0.7996, 0.8318, 0.8852, 0.8746, 0.8604, 0.8001, 0.4742, 0.7465, 0.5693, 0.786, 0.5958, 0.1162, 0.173, 0.1135, 0.2583, 0.1743, 0.1701, 0.7018, 0.2126, 0.6409, 0.2912, 0.7254, 0.3408, 0.822, 0.2991, 0.7764, 0.2629, 0.7254, 0.3408, 0.6717, 0.1138, 0.6133, 0.12, 0.6259, 0.1374, 0.4708, 0.3471, 0.5504, 0.4076, 0.5336, 0.2821, 0.4708, 0.3471, 0.3037, 0.3118, 0.3746, 0.3916, 0.3746, 0.3916, 0.3037, 0.3118, 0.3182, 0.4228, 0.3056, 0.05544, 0.2856, 0.03331, 0.2673, 0.05103, 0.8318, 0.8852, 0.8941, 0.9025, 0.8746, 0.8604, 0.3056, 0.05544, 0.2673, 0.05103, 0.2864, 0.07252, 0.9603, 0.2127, 0.9032, 0.2043, 0.8903, 0.302, 0.6717, 0.1138, 0.7111, 0.03482, 0.6536, 0.04472, 0.2626, 0.09112, 0.2673, 0.05103, 0.2451, 0.0658, 0.9545, 0.1651, 0.9883, 0.1216, 0.9603, 0.2127, 0.3907, 0.1271, 0.4799, 0.1118, 0.4276, 0.07591, 0.3037, 0.3118, 0.2574, 0.3837, 0.3182, 0.4228, 0.8903, 0.302, 0.784, 0.368, 0.8001, 0.4742, 0.7326, 0.732, 0.7722, 0.7996, 0.8265, 0.7599, 0.7508, 0.4553, 0.6837, 0.5216, 0.7465, 0.5693, 0.09818, 0.842, 0.1927, 0.8179, 0.2163, 0.7303, 0.3182, 0.4228, 0.2574, 0.3837, 0.2227, 0.4781, 0.09818, 0.842, 0.2163, 0.7303, 0.1134, 0.6726, 0.5336, 0.2821, 0.4493, 0.1945, 0.3701, 0.2498, 0.2163, 0.7303, 0.2712, 0.6577, 0.176, 0.5946, 0.2227, 0.4781, 0.2712, 0.6577, 0.3325, 0.5775, 0.784, 0.368, 0.7508, 0.4553, 0.8001, 0.4742, 0.5941, 0.7353, 0.6115, 0.6082, 0.5293, 0.6883, 0.3746, 0.3916, 0.4073, 0.4221, 0.42, 0.3914, 0.3147, 0.9624, 0.4128, 0.9478, 0.3711, 0.8719, 0.6011, 0.3497, 0.5336, 0.2821, 0.5504, 0.4076, 0.5941, 0.7353, 0.5293, 0.6883, 0.4732, 0.751, 0.5813, 0.5292, 0.6115, 0.6082, 0.6837, 0.5216, 0.5269, 0.7956, 0.4716, 0.8246, 0.5265, 0.8662, 0.7018, 0.2126, 0.6526, 0.1713, 0.613, 0.1931, 0.7118, 0.1562, 0.6652, 0.1349, 0.6669, 0.153, 0.5903, 0.2252, 0.6409, 0.2912, 0.613, 0.1931, 0.42, 0.3914, 0.4073, 0.4221, 0.4996, 0.4558, 0.7254, 0.3408, 0.6848, 0.4121, 0.7508, 0.4553, 0.07513, 0.4817, 0.111, 0.5538, 0.1246, 0.469, 0.5903, 0.2252, 0.5731, 0.1908, 0.5336, 0.2821, 0.2115, 0.1178, 0.2321, 0.1085, 0.2202, 0.08239, 0.0801, 0.04406, 0.0148, 0.09465, 0.0677, 0.0949, 0.6692, 0.6606, 0.6837, 0.5216, 0.6115, 0.6082, 0.2626, 0.09112, 0.3637, 0.1537, 0.2864, 0.07252, 0.4876, 0.6339, 0.4008, 0.7268, 0.4732, 0.751, 0.5941, 0.7353, 0.5269, 0.7956, 0.5647, 0.8327, 0.1845, 0.1262, 0.1838, 0.2351, 0.2414, 0.2298, 0.3673, 0.2342, 0.3637, 0.1537, 0.3293, 0.1844, 0.08463, 0.4212, 0.1246, 0.4107, 0.09229, 0.297, 0.05478, 0.321, 0.08463, 0.4212, 0.09229, 0.297, 0.6409, 0.2912, 0.5336, 0.2821, 0.6011, 0.3497, 0.1854, 0.2972, 0.2729, 0.3202, 0.2414, 0.2298, 0.2163, 0.7303, 0.176, 0.5946, 0.1134, 0.6726, 0.6409, 0.2912, 0.5903, 0.2252, 0.5336, 0.2821, 0.4079, 0.1999, 0.4387, 0.1725, 0.3907, 0.1271, 0.2115, 0.1178, 0.2414, 0.2298, 0.279, 0.2154, 0.279, 0.2154, 0.2626, 0.09112, 0.2321, 0.1085, 0.822, 0.2991, 0.8903, 0.302, 0.8542, 0.2269, 0.3303, 0.02895, 0.2856, 0.03331, 0.3056, 0.05544, 0.3303, 0.02895, 0.314, 0.006107, 0.2856, 0.03331, 0.1845, 0.1262, 0.2115, 0.1178, 0.1994, 0.09123, 0.2626, 0.09112, 0.2864, 0.07252, 0.2673, 0.05103, 0.1246, 0.469, 0.08463, 0.4212, 0.07513, 0.4817, 0.2862, 0.8947, 0.1686, 0.9283, 0.1698, 0.9725, 0.2626, 0.09112, 0.2451, 0.0658, 0.2202, 0.08239, 0.9282, 0.6672, 0.8417, 0.6466, 0.8751, 0.7378, 0.279, 0.2154, 0.3673, 0.2342, 0.3293, 0.1844, 0.7018, 0.2126, 0.7118, 0.1562, 0.6669, 0.153, 0.791, 0.68, 0.8265, 0.7599, 0.8751, 0.7378, 0.8417, 0.6466, 0.791, 0.68, 0.8751, 0.7378, 0.6319, 0.8136, 0.5854, 0.8875, 0.6441, 0.9101, 0.6319, 0.8136, 0.6863, 0.8652, 0.672, 0.7643, 0.7899, 0.9122, 0.7762, 0.9795, 0.8183, 0.9521, 0.5813, 0.5292, 0.5354, 0.5817, 0.6115, 0.6082, 0.1162, 0.173, 0.1177, 0.1126, 0.09632, 0.172, 0.7899, 0.9122, 0.7241, 0.8322, 0.6863, 0.8652, 0.1814, 0.0397, 0.1774, 0.07472, 0.2065, 0.03657, 0.7527, 0.9396, 0.7167, 0.9669, 0.7385, 1.003, 0.6692, 0.6606, 0.6115, 0.6082, 0.5941, 0.7353, 0.8903, 0.302, 0.822, 0.2991, 0.784, 0.368, 0.09818, 0.842, 0.1304, 0.868, 0.1704, 0.8397, 0.7899, 0.9122, 0.6863, 0.8652, 0.7527, 0.9396, 0.9108, 0.5522, 0.8795, 0.5905, 0.9119, 0.5597, 0.1135, 0.2583, 0.09632, 0.172, 0.05836, 0.1724, 0.2065, 0.03657, 0.1774, 0.07472, 0.2202, 0.08239, 0.4176, 0.8356, 0.4716, 0.8246, 0.4732, 0.751, 0.4716, 0.8246, 0.4535, 0.8645, 0.5265, 0.8662, 0.1686, 0.9283, 0.1061, 0.9298, 0.08431, 0.9744, 0.7899, 0.9122, 0.8183, 0.9521, 0.8562, 0.9267, 0.3637, 0.1537, 0.4079, 0.1999, 0.3907, 0.1271, 0.02504, 0.1679, 0.05836, 0.1724, 0.0148, 0.09465, 0.02504, 0.1679, 0.003911, 0.224, 0.05811, 0.2491, 0.7899, 0.9122, 0.8318, 0.8852, 0.7722, 0.7996, 0.05836, 0.1724, 0.09632, 0.172, 0.0677, 0.0949, 0.1743, 0.1701, 0.1177, 0.1126, 0.1162, 0.173, 0.0677, 0.0949, 0.09632, 0.172, 0.1177, 0.1126, 0.9164, 0.839, 0.8746, 0.8604, 0.8941, 0.9025, 0.2268, 0.05353, 0.2065, 0.03657, 0.2202, 0.08239, 0.4996, 0.4558, 0.4599, 0.5102, 0.5813, 0.5292, 0.4732, 0.751, 0.4716, 0.8246, 0.5269, 0.7956, 0.6011, 0.3497, 0.5504, 0.4076, 0.6212, 0.4812, 0.0801, 0.04406, 0.01712, 0.01464, 0.0148, 0.09465, 0.4008, 0.7268, 0.4176, 0.8356, 0.4732, 0.751, 0.0801, 0.04406, 0.0677, 0.0949, 0.1439, 0.065, 0.8318, 0.8852, 0.8562, 0.9267, 0.8941, 0.9025, 0.6409, 0.2912, 0.6011, 0.3497, 0.6848, 0.4121, 0.9642, 0.8187, 0.9164, 0.839, 0.9389, 0.8816, 0.03876, 0.4757, 0.07513, 0.4817, 0.08463, 0.4212, 0.3592, 0.481, 0.4599, 0.5102, 0.3916, 0.4586, 0.6441, 0.9101, 0.7167, 0.9669, 0.7527, 0.9396, 0.2712, 0.6577, 0.3151, 0.7882, 0.4008, 0.7268, 0.6133, 0.12, 0.5777, 0.07349, 0.5109, 0.1281, 0.2712, 0.6577, 0.2163, 0.7303, 0.3151, 0.7882, 0.06163, 0.8896, 0.1304, 0.868, 0.09818, 0.842, 0.3325, 0.5775, 0.2712, 0.6577, 0.4008, 0.7268, 0.822, 0.2991, 0.8542, 0.2269, 0.7764, 0.2629, 0.9192, 0.9811, 0.966, 0.9649, 0.8887, 0.9481, 0.7111, 0.03482, 0.7311, 0.109, 0.7854, 0.0398, 0.7618, 0.1797, 0.7764, 0.2629, 0.8118, 0.2064, 0.7118, 0.1562, 0.7018, 0.2126, 0.7618, 0.1797, 0.1439, 0.065, 0.1177, 0.1126, 0.1743, 0.1701, 0.7899, 0.9122, 0.8562, 0.9267, 0.8318, 0.8852, 0.9743, 0.9204, 0.8887, 0.9481, 0.966, 0.9649, 0.2414, 0.2298, 0.3043, 0.2875, 0.279, 0.2154, 0.3592, 0.481, 0.3325, 0.5775, 0.4177, 0.5622, 0.5731, 0.1908, 0.4493, 0.1945, 0.5336, 0.2821, 0.6536, 0.04472, 0.6133, 0.12, 0.6717, 0.1138, 0.9545, 0.1651, 0.9045, 0.1257, 0.9032, 0.2043, 0.3182, 0.4228, 0.2227, 0.4781, 0.3252, 0.4847, 0.7018, 0.2126, 0.6669, 0.153, 0.6526, 0.1713, 0.4599, 0.5102, 0.4876, 0.6339, 0.5354, 0.5817, 0.9164, 0.839, 0.8941, 0.9025, 0.9389, 0.8816, 0.2115, 0.1178, 0.2202, 0.08239, 0.1994, 0.09123, 0.6848, 0.4121, 0.6837, 0.5216, 0.7508, 0.4553, 0.5354, 0.5817, 0.5813, 0.5292, 0.4599, 0.5102, 0.5336, 0.2821, 0.3701, 0.2498, 0.4708, 0.3471, 0.8001, 0.4742, 0.786, 0.5958, 0.8362, 0.5089, 0.8265, 0.7599, 0.8746, 0.8604, 0.9164, 0.839, 0.6692, 0.6606, 0.7154, 0.693, 0.786, 0.5958, 0.6133, 0.12, 0.5109, 0.1281, 0.5731, 0.1908, 0.6717, 0.1138, 0.6652, 0.1349, 0.7118, 0.1562, 0.7018, 0.2126, 0.7254, 0.3408, 0.7764, 0.2629, 0.822, 0.2991, 0.7254, 0.3408, 0.784, 0.368, 0.6717, 0.1138, 0.6259, 0.1374, 0.6652, 0.1349, 0.8903, 0.302, 0.8877, 0.4241, 0.9409, 0.3148, 0.2862, 0.8947, 0.2127, 0.8392, 0.1988, 0.8675, 0.6133, 0.12, 0.6536, 0.04472, 0.5777, 0.07349, 0.1994, 0.09123, 0.2202, 0.08239, 0.1774, 0.07472, 0.9603, 0.2127, 0.8903, 0.302, 0.9409, 0.3148, 0.6717, 0.1138, 0.7118, 0.1562, 0.7311, 0.109, 0.279, 0.2154, 0.3043, 0.2875, 0.3673, 0.2342, 0.6011, 0.3497, 0.6212, 0.4812, 0.6848, 0.4121, 0.9032, 0.2043, 0.8542, 0.2269, 0.8903, 0.302, 0.3637, 0.1537, 0.3673, 0.2342, 0.4079, 0.1999, 0.3637, 0.1537, 0.3907, 0.1271, 0.3056, 0.05544, 0.4073, 0.4221, 0.4599, 0.5102, 0.4996, 0.4558, 0.7508, 0.4553, 0.7465, 0.5693, 0.8001, 0.4742, 0.09818, 0.842, 0.01004, 0.8821, 0.06163, 0.8896, 0.6837, 0.5216, 0.6692, 0.6606, 0.7465, 0.5693, 0.8795, 0.5905, 0.9488, 0.5817, 0.9113, 0.5603, 0.3252, 0.4847, 0.2227, 0.4781, 0.3325, 0.5775, 0.4996, 0.4558, 0.4708, 0.3471, 0.42, 0.3914, 0.8357, 0.05243, 0.9045, 0.1257, 0.9196, 0.1, 0.6115, 0.6082, 0.5354, 0.5817, 0.5293, 0.6883, 0.5354, 0.5817, 0.4876, 0.6339, 0.5293, 0.6883, 0.5941, 0.7353, 0.4732, 0.751, 0.5269, 0.7956, 0.2227, 0.4781, 0.176, 0.5946, 0.2712, 0.6577, 0.5269, 0.7956, 0.5265, 0.8662, 0.5647, 0.8327, 0.6133, 0.12, 0.5731, 0.1908, 0.6256, 0.1377, 0.7018, 0.2126, 0.613, 0.1931, 0.6409, 0.2912, 0.9603, 0.2127, 0.9545, 0.1651, 0.9032, 0.2043, 0.3907, 0.1271, 0.3303, 0.02895, 0.3056, 0.05544, 0.7254, 0.3408, 0.7508, 0.4553, 0.784, 0.368, 0.8205, 0.1423, 0.7618, 0.1797, 0.8118, 0.2064, 0.01004, 0.8821, 0.09818, 0.842, 0.1134, 0.6726, 0.9327, 0.7297, 0.9164, 0.839, 0.9642, 0.8187, 0.7311, 0.109, 0.7618, 0.1797, 0.8205, 0.1423, 0.3147, 0.9624, 0.3711, 0.8719, 0.2862, 0.8947, 0.4876, 0.6339, 0.4732, 0.751, 0.5293, 0.6883, 0.5941, 0.7353, 0.5647, 0.8327, 0.6337, 0.7793, 0.6441, 0.9101, 0.7527, 0.9396, 0.6863, 0.8652, 0.8265, 0.7599, 0.9164, 0.839, 0.8751, 0.7378, 0.8877, 0.4241, 0.8001, 0.4742, 0.8362, 0.5089, 0.8542, 0.2269, 0.8205, 0.1423, 0.8118, 0.2064, 0.9327, 0.7297, 0.8751, 0.7378, 0.9164, 0.839, 0.4708, 0.3471, 0.3746, 0.3916, 0.42, 0.3914, 0.4799, 0.1118, 0.3907, 0.1271, 0.4387, 0.1725, 0.9642, 0.8187, 0.9389, 0.8816, 0.9899, 0.8573, 0.6337, 0.7793, 0.6692, 0.6606, 0.5941, 0.7353, 0.8542, 0.2269, 0.9045, 0.1257, 0.8205, 0.1423, 0.6409, 0.2912, 0.6848, 0.4121, 0.7254, 0.3408, 0.3637, 0.1537, 0.3056, 0.05544, 0.2864, 0.07252, 0.1845, 0.1262, 0.1994, 0.09123, 0.1716, 0.1021, 0.3037, 0.3118, 0.4708, 0.3471, 0.3701, 0.2498, 0.1439, 0.065, 0.0677, 0.0949, 0.1177, 0.1126, 0.8205, 0.1423, 0.9045, 0.1257, 0.8357, 0.05243, 0.1135, 0.2583, 0.05836, 0.1724, 0.05811, 0.2491, 0.5504, 0.4076, 0.4708, 0.3471, 0.4996, 0.4558, 0.2626, 0.09112, 0.2202, 0.08239, 0.2321, 0.1085, 0.9282, 0.6672, 0.8751, 0.7378, 0.9327, 0.7297, 0.4599, 0.5102, 0.4073, 0.4221, 0.3916, 0.4586, 0.672, 0.7643, 0.7722, 0.7996, 0.7326, 0.732, 0.6319, 0.8136, 0.6441, 0.9101, 0.6863, 0.8652, 0.7899, 0.9122, 0.7722, 0.7996, 0.7241, 0.8322, 0.6692, 0.6606, 0.786, 0.5958, 0.7465, 0.5693, 0.2115, 0.1178, 0.279, 0.2154, 0.2321, 0.1085, 0.7311, 0.109, 0.7118, 0.1562, 0.7618, 0.1797, 0.1246, 0.469, 0.1246, 0.4107, 0.08463, 0.4212, 0.8542, 0.2269, 0.9032, 0.2043, 0.9045, 0.1257, 0.7527, 0.9396, 0.7385, 1.003, 0.7762, 0.9795, 0.7722, 0.7996, 0.8746, 0.8604, 0.8265, 0.7599, 0.9743, 0.9204, 0.8941, 0.9025, 0.8887, 0.9481, 0.4535, 0.8645, 0.4822, 0.9133, 0.5265, 0.8662, 0.2414, 0.2298, 0.2729, 0.3202, 0.3043, 0.2875, 0.1686, 0.9283, 0.08431, 0.9744, 0.1698, 0.9725, 0.4535, 0.8645, 0.4128, 0.9478, 0.4822, 0.9133, 0.4176, 0.8356, 0.3711, 0.8719, 0.4535, 0.8645, 0.1845, 0.1262, 0.2414, 0.2298, 0.2115, 0.1178, 0.02504, 0.1679, 0.05811, 0.2491, 0.05836, 0.1724, 0.05836, 0.1724, 0.0677, 0.0949, 0.0148, 0.09465, 0.1135, 0.2583, 0.1162, 0.173, 0.09632, 0.172, 0.4177, 0.5622, 0.4599, 0.5102, 0.3592, 0.481, 0.4535, 0.8645, 0.3711, 0.8719, 0.4128, 0.9478, 0.03876, 0.4757, 0.08463, 0.4212, 0.05478, 0.321, 0.2163, 0.7303, 0.1927, 0.8179, 0.3151, 0.7882, 0.3325, 0.5775, 0.4008, 0.7268, 0.4876, 0.6339, 0.7241, 0.8322, 0.672, 0.7643, 0.6863, 0.8652, 0.7722, 0.7996, 0.672, 0.7643, 0.7241, 0.8322, 0.3637, 0.1537, 0.2626, 0.09112, 0.3293, 0.1844, 0.3293, 0.1844, 0.2626, 0.09112, 0.279, 0.2154, 0.1838, 0.2351, 0.1854, 0.2972, 0.2414, 0.2298, 0.4276, 0.07591, 0.3303, 0.02895, 0.3907, 0.1271, 0.01004, 0.8821, 0.08431, 0.9744, 0.06163, 0.8896, 0.2127, 0.8392, 0.2862, 0.8947, 0.3151, 0.7882, 0.3151, 0.7882, 0.2862, 0.8947, 0.3711, 0.8719, 0.1304, 0.868, 0.1061, 0.9298, 0.1686, 0.9283, 0.3151, 0.7882, 0.3711, 0.8719, 0.4176, 0.8356, 0.1988, 0.8675, 0.1304, 0.868, 0.1686, 0.9283, 0.06163, 0.8896, 0.1061, 0.9298, 0.1304, 0.868, 0.06163, 0.8896, 0.08431, 0.9744, 0.1061, 0.9298, 0.3151, 0.7882, 0.1927, 0.8179, 0.2127, 0.8392, 0.9108, 0.5522, 0.9119, 0.5597, 0.9119, 0.56, 0.8795, 0.5905, 0.9108, 0.5522, 0.8949, 0.5147, 0.9119, 0.5597, 0.9119, 0.5602, 0.9119, 0.56, 0.1704, 0.8397, 0.1304, 0.868, 0.1988, 0.8675, 0.9488, 0.5179, 0.8949, 0.5147, 0.9108, 0.5522, 0.09818, 0.842, 0.1704, 0.8397, 0.1927, 0.8179, 0.4008, 0.7268, 0.3151, 0.7882, 0.4176, 0.8356, 0.9108, 0.5522, 0.9119, 0.56, 0.9119, 0.5601, 0.8795, 0.5905, 0.9113, 0.5603, 0.9119, 0.5597, 0.1988, 0.8675, 0.1686, 0.9283, 0.2862, 0.8947, 0.9211, 0.5555, 0.9119, 0.5601, 0.9113, 0.5603, 0.9488, 0.5179, 0.9211, 0.5555, 0.9488, 0.5817, 0.9119, 0.56, 0.9119, 0.5602, 0.9119, 0.5601, 0.9119, 0.5601, 0.9119, 0.5602, 0.9113, 0.5603, 0.9113, 0.5603, 0.9119, 0.5602, 0.9119, 0.5597, 0.9488, 0.5179, 0.9108, 0.5522, 0.9211, 0.5555, 0.9108, 0.5522, 0.9119, 0.5601, 0.9211, 0.5555, 0.9211, 0.5555, 0.9113, 0.5603, 0.9488, 0.5817, 0.7154, 0.693, 0.6692, 0.6606, 0.6337, 0.7793, 0.7311, 0.109, 0.8357, 0.05243, 0.7854, 0.0398])
me_cube_001.materials.append(mat_material_001)
me_cube_001.use_remesh_preserve_volume = False
me_cube_001.use_remesh_preserve_attributes = False
me_cube_001.use_mirror_vertex_groups = False
me_cube_001.update()
arm_armature = bpy.data.armatures.new('Armature')  # bones are not reproduced

# ---- objects
ob_armature = bpy.data.objects.new('Armature', arm_armature)
ob_cube = bpy.data.objects.new('Cube', me_cube_001)
ob_hemi = bpy.data.objects.new('Hemi', light_hemi)
ob_lamp = bpy.data.objects.new('Lamp', light_lamp)
ob_camera = bpy.data.objects.new('Camera', cam_camera)

# ---- transforms, parenting, visibility, modifiers, constraints
ob_armature.location = (0.0, 0.0, 0.0)
ob_armature.show_in_front = True
ob_armature.lineart.crease_threshold = 0.0
ob_cube.parent = ob_armature
ob_cube.location = (0.0, 0.0, 0.0)
ob_cube.lineart.crease_threshold = 0.0
_vg = ob_cube.vertex_groups.new(name='Bone')
for _i, _w in zip([1, 2, 3, 4, 5, 6, 8, 9, 11, 13, 17, 18, 19, 20, 21, 23, 24, 25, 26, 27, 28, 29, 30, 31, 32, 35, 36, 37, 39, 40, 41, 42, 43, 44, 45, 46, 52, 53, 110, 125, 126, 127, 128, 129, 130, 132, 133, 135, 137, 141, 142, 143, 144, 145, 147, 148, 149, 150, 151, 152, 153, 154, 155, 156, 159, 160, 161, 162, 164, 166, 167, 168, 169, 170, 171, 172, 173, 174, 175, 176, 177, 178, 179, 185, 186, 187, 192, 238, 240, 241, 242, 243, 244, 249, 250, 265, 266, 280, 281], [0.005086, 0.2633, 0.8527, 0.8233, 0.4359, 0.7504, 0.5199, 0.2207, 0.09487, 0.7822, 0.06144, 0.03572, 0.6886, 0.3605, 0.07592, 0.09155, 0.1725, 0.2046, 0.2063, 0.8308, 0.2577, 0.1771, 0.7014, 0.1525, 0.05315, 0.0723, 0.2449, 0.6962, 0.925, 0.7991, 0.9034, 0.05252, 0.9445, 0.2133, 0.0595, 0.06049, 0.01822, 0.002378, 0.9438, 0.005086, 0.2633, 0.8527, 0.8233, 0.4359, 0.7504, 0.5199, 0.2207, 0.09487, 0.7822, 0.06144, 0.03572, 0.6886, 0.3605, 0.07592, 0.09155, 0.1725, 0.2046, 0.2063, 0.8308, 0.2577, 0.1771, 0.7014, 0.1525, 0.05315, 0.0723, 0.2449, 0.6962, 0.5031, 0.4579, 0.925, 0.7991, 0.9108, 0.2985, 0.9034, 0.05252, 0.06467, 0.9445, 0.1819, 0.2133, 0.3871, 0.3748, 0.0595, 0.06049, 0.01822, 0.002378, 0.9483, 0.9443, 0.9447, 0.7506, 0.921, 0.9427, 0.2128, 0.8762, 0.9445, 0.9443, 0.9438, 0.9439, 0.05654, 0.7272]): _vg.add([_i], _w, 'REPLACE')
_vg = ob_cube.vertex_groups.new(name='Bone.001')
for _i, _w in zip([1, 5, 6, 7, 8, 9, 10, 12, 14, 15, 16, 17, 19, 22, 23, 24, 25, 26, 27, 28, 29, 30, 31, 32, 34, 38, 40, 42, 44, 45, 47, 48, 54, 55, 56, 91, 92, 93, 94, 95, 101, 102, 103, 104, 105, 106, 107, 108, 109, 125, 129, 130, 131, 132, 133, 134, 136, 138, 139, 140, 141, 143, 146, 147, 148, 149, 150, 151, 152, 153, 154, 155, 156, 158, 163, 164, 165, 167, 171, 172, 174, 175, 176, 178, 180, 181, 188, 189, 190, 226, 227, 228, 229, 230, 239, 240, 243, 244, 245, 246, 247, 248, 251, 253, 255, 256, 257, 258, 259, 260, 261, 262, 263, 264, 280], [0.2404, 0.139, 0.1776, 0.02279, 0.1496, 0.6484, 0.03228, 0.01996, 0.2922, 0.686, 0.07432, 0.1366, 0.1613, 0.06693, 0.3459, 0.3385, 0.3996, 0.5203, 0.05469, 0.04647, 0.03891, 0.04728, 0.01456, 0.6945, 0.06747, 0.8101, 0.15, 0.8283, 0.719, 0.1267, 0.08671, 0.3355, 0.6857, 0.679, 0.7035, 0.01148, 0.2221, 0.2206, 0.09847, 0.001883, 0.09561, 0.2635, 0.2347, 0.2409, 0.2402, 0.2523, 0.2455, 0.245, 0.2426, 0.2404, 0.139, 0.1776, 0.02279, 0.1496, 0.6484, 0.03228, 0.01996, 0.2922, 0.686, 0.07432, 0.1366, 0.1613, 0.06693, 0.3459, 0.3385, 0.3996, 0.5203, 0.05469, 0.04647, 0.03891, 0.04728, 0.01456, 0.6945, 0.06747, 0.8101, 0.1528, 0.2903, 0.15, 0.8283, 0.3367, 0.4026, 0.719, 0.04408, 0.1267, 0.08671, 0.3355, 0.6857, 0.679, 0.7035, 0.01148, 0.2221, 0.2206, 0.09847, 0.001883, 0.8283, 0.2039, 0.729, 0.07263, 0.2634, 0.08192, 0.6887, 0.3747, 0.1966, 0.006513, 0.09561, 0.09225, 0.2635, 0.2347, 0.2409, 0.2402, 0.2523, 0.2455, 0.245, 0.2426, 0.847]): _vg.add([_i], _w, 'REPLACE')
_vg = ob_cube.vertex_groups.new(name='Bone.002')
for _i, _w in zip([10, 14, 15, 16, 38, 47, 48, 54, 55, 56, 57, 91, 92, 93, 94, 95, 96, 97, 98, 99, 100, 101, 102, 103, 104, 105, 106, 107, 108, 109, 114, 115, 116, 117, 118, 119, 120, 121, 122, 123, 134, 138, 139, 140, 163, 165, 180, 181, 188, 189, 190, 191, 226, 227, 228, 229, 230, 231, 232, 233, 234, 235, 236, 237, 239, 245, 246, 247, 248, 251, 252, 253, 254, 255, 256, 257, 258, 259, 260, 261, 262, 263, 264, 270, 271, 272, 273, 274, 275, 276, 277, 278, 279], [0.02221, 0.03783, 0.06948, 0.1654, 0.07679, 0.7073, 0.6255, 0.2544, 0.2111, 0.1977, 0.9991, 0.9188, 0.7509, 0.7495, 0.873, 0.9682, 0.9784, 0.9952, 0.9964, 0.9965, 0.9997, 0.8896, 0.7042, 0.7365, 0.7284, 0.7302, 0.7165, 0.7238, 0.7246, 0.7274, 0.9785, 0.9872, 0.985, 0.9869, 0.9825, 0.9847, 0.9849, 0.9845, 0.9844, 0.9846, 0.02221, 0.03783, 0.06948, 0.1654, 0.07679, 0.1709, 0.7073, 0.6255, 0.2544, 0.2111, 0.1977, 0.9991, 0.9188, 0.7509, 0.7495, 0.873, 0.9682, 0.9784, 0.9952, 0.9971, 0.9964, 0.9965, 0.9997, 1.002, 0.0828, 0.02491, 0.7503, 0.2593, 0.5903, 0.7815, 0.9409, 0.9668, 0.9995, 0.8896, 0.8956, 0.7042, 0.7365, 0.7284, 0.7302, 0.7165, 0.7238, 0.7246, 0.7274, 0.9785, 0.9872, 0.985, 0.9869, 0.9825, 0.9847, 0.9849, 0.9845, 0.9844, 0.9846]): _vg.add([_i], _w, 'REPLACE')
_vg = ob_cube.vertex_groups.new(name='Bone.003')
for _i, _w in zip([0, 1, 5, 6, 7, 8, 9, 10, 12, 14, 15, 16, 17, 19, 22, 23, 24, 25, 26, 28, 29, 32, 33, 34, 38, 42, 44, 45, 47, 48, 49, 54, 55, 56, 74, 75, 76, 77, 78, 91, 94, 102, 111, 134, 146, 158, 164, 165, 172, 174, 239, 245, 246, 280], [0.874, 0.7095, 0.1123, 0.009428, 0.9285, 0.1021, 0.1028, 0.7852, 0.846, 0.6503, 0.2259, 0.7187, 0.7614, 0.0602, 0.7163, 0.5353, 0.3311, 0.2978, 0.231, 0.01306, 0.01464, 0.2234, 0.9617, 0.6259, 0.07969, 0.07774, 0.02812, 0.683, 0.1832, 0.01077, 0.9376, 0.03593, 0.1037, 0.09022, 0.1039, 0.09227, 0.05814, 0.0821, 0.09775, 0.03358, 0.001093, 0.0003377, 0.09878, 0.006237, 0.01021, 0.05766, 0.05517, 0.231, 0.224, 0.13, 0.02199, 0.2609, 0.0761, 0.02278]): _vg.add([_i], _w, 'REPLACE')
_vg = ob_cube.vertex_groups.new(name='Bone.004')
for _i, _w in zip([0, 10, 12, 22, 24, 34, 45, 49, 74, 75, 76, 77, 78, 79, 80, 81, 82, 83, 84, 85, 86, 87, 88, 89, 90, 111, 165, 172, 245], [0.09769, 0.1025, 0.08742, 0.1448, 0.0103, 0.2083, 0.07541, 0.05526, 0.8803, 0.9033, 0.9404, 0.8987, 0.8841, 0.9923, 0.9977, 0.9951, 0.997, 0.9927, 0.9927, 0.9908, 0.9988, 0.999, 0.9977, 0.9978, 0.9974, 0.8918, 0.0208, 0.05138, 0.07368]): _vg.add([_i], _w, 'REPLACE')
_vg = ob_cube.vertex_groups.new(name='Bone.005')
for _i, _w in zip([2, 3, 4, 5, 6, 8, 11, 13, 18, 19, 20, 21, 24, 25, 26, 27, 28, 29, 30, 31, 35, 36, 37, 39, 41, 43, 45, 46, 50, 51, 52, 53, 58, 59, 60, 61, 110, 112, 113, 126, 129, 135, 145, 155, 162, 164, 168, 169, 174, 176, 177, 187, 192, 238, 241, 242, 249, 250, 265, 266, 281], [0.6603, 0.1337, 0.1613, 0.2305, 0.01711, 0.2029, 0.7966, 0.1906, 0.9428, 0.08091, 0.6204, 0.7886, 0.07966, 0.07396, 0.0123, 0.09723, 0.6336, 0.6345, 0.2233, 0.629, 0.8963, 0.7404, 0.2915, 0.05812, 0.07055, 0.02245, 0.003119, 0.7505, 0.8836, 0.8974, 0.8177, 0.8266, 0.09635, 0.07868, 0.08496, 0.1042, 0.008825, 0.09542, 0.09932, 0.05903, 0.00562, 0.05092, 0.06524, 0.05182, 0.2373, 0.116, 0.03701, 0.3146, 0.04372, 0.2331, 0.2913, 0.0009784, 0.006102, 0.001167, 0.01643, 0.009208, 0.005665, 0.006102, 0.005244, 0.006845, 0.1323]): _vg.add([_i], _w, 'REPLACE')
_vg = ob_cube.vertex_groups.new(name='Bone.006')
for _i, _w in zip([11, 21, 29, 31, 46, 50, 51, 52, 53, 58, 59, 60, 61, 62, 63, 64, 65, 66, 67, 68, 69, 70, 71, 72, 73, 112, 113, 176], [0.05284, 0.05659, 0.07545, 0.09867, 0.1481, 0.09922, 0.09119, 0.128, 0.1222, 0.8937, 0.9191, 0.91, 0.8801, 0.9974, 0.9953, 0.9979, 0.998, 0.9973, 0.995, 0.9993, 0.9988, 0.9993, 0.9995, 0.9991, 0.9985, 0.9021, 0.8932, 0.009385]): _vg.add([_i], _w, 'REPLACE')
_vg = ob_cube.vertex_groups.new(name='Bone.007')
for _i, _w in zip([10, 22, 34, 124, 125, 129, 130, 131, 132, 133, 134, 136, 138, 139, 140, 141, 143, 146, 147, 148, 149, 150, 152, 153, 156, 157, 158, 163, 164, 165, 171, 172, 174, 175, 178, 180, 181, 182, 188, 189, 190, 209, 210, 211, 212, 213, 226, 229, 239, 245, 246, 257, 267, 280], [0.006237, 0.01021, 0.05766, 0.874, 0.7095, 0.1123, 0.009428, 0.9285, 0.1021, 0.1028, 0.7852, 0.846, 0.6503, 0.2259, 0.7187, 0.7614, 0.0602, 0.7163, 0.5353, 0.3311, 0.2978, 0.231, 0.01306, 0.01464, 0.2234, 0.9617, 0.6259, 0.07969, 0.05517, 0.231, 0.07774, 0.224, 0.13, 0.02812, 0.683, 0.1832, 0.01077, 0.9376, 0.03593, 0.1037, 0.09022, 0.1039, 0.09227, 0.05814, 0.0821, 0.09775, 0.03358, 0.001093, 0.02199, 0.2609, 0.0761, 0.0003377, 0.09878, 0.02278]): _vg.add([_i], _w, 'REPLACE')
_vg = ob_cube.vertex_groups.new(name='Bone.008')
for _i, _w in zip([124, 134, 136, 146, 148, 158, 165, 172, 178, 182, 209, 210, 211, 212, 213, 214, 215, 216, 217, 218, 219, 220, 221, 222, 223, 224, 225, 245, 267], [0.09769, 0.1025, 0.08742, 0.1448, 0.0103, 0.2083, 0.0208, 0.05138, 0.07541, 0.05526, 0.8803, 0.9033, 0.9404, 0.8987, 0.8841, 0.9923, 0.9977, 0.9951, 0.997, 0.9927, 0.9927, 0.9908, 0.9988, 0.999, 0.9977, 0.9978, 0.9974, 0.07368, 0.8918]): _vg.add([_i], _w, 'REPLACE')
_vg = ob_cube.vertex_groups.new(name='Bone.009')
for _i, _w in zip([2, 5, 11, 21, 31, 110, 126, 127, 128, 129, 130, 132, 135, 137, 142, 143, 144, 145, 148, 149, 150, 151, 152, 153, 154, 155, 159, 160, 161, 162, 164, 166, 168, 169, 170, 173, 174, 176, 177, 178, 179, 183, 184, 185, 186, 192, 193, 194, 195, 196, 238, 241, 242, 249, 250, 265, 266, 268, 269, 281], [0.05899, 0.00562, 0.05091, 0.06524, 0.05182, 0.0008018, 0.6602, 0.1336, 0.1611, 0.2305, 0.01711, 0.2029, 0.7966, 0.1906, 0.9428, 0.08091, 0.6204, 0.7886, 0.07966, 0.07396, 0.0123, 0.09722, 0.6336, 0.6345, 0.2233, 0.629, 0.8963, 0.7403, 0.2914, 0.2372, 0.116, 0.05777, 0.03652, 0.3146, 0.07051, 0.01964, 0.04372, 0.2331, 0.2913, 0.003118, 0.7505, 0.8836, 0.8974, 0.8177, 0.8266, 0.002523, 0.09635, 0.07868, 0.08496, 0.1042, 0.001284, 0.01638, 0.002744, 0.002359, 0.002525, 0.004383, 0.002566, 0.09542, 0.09932, 0.1322]): _vg.add([_i], _w, 'REPLACE')
_vg = ob_cube.vertex_groups.new(name='Bone.010')
for _i, _w in zip([135, 145, 153, 155, 176, 179, 183, 184, 185, 186, 193, 194, 195, 196, 197, 198, 199, 200, 201, 202, 203, 204, 205, 206, 207, 208, 268, 269], [0.05284, 0.05659, 0.07545, 0.09867, 0.009385, 0.1481, 0.09922, 0.09119, 0.128, 0.1222, 0.8937, 0.9191, 0.91, 0.8801, 0.9974, 0.9953, 0.9979, 0.998, 0.9973, 0.995, 0.9993, 0.9988, 0.9993, 0.9995, 0.9991, 0.9985, 0.9021, 0.8932]): _vg.add([_i], _w, 'REPLACE')
_m = ob_cube.modifiers.new('Armature', 'ARMATURE')
_m.object = ob_armature
ob_hemi.location = (-8.951, -2.124, 4.148)
ob_hemi.lineart.crease_threshold = 0.0
ob_lamp.location = (4.076, -4.284, 5.904)
ob_lamp.rotation_euler = (0.6503, 0.05522, 1.866)
ob_lamp.lock_rotations_4d = False
ob_lamp.empty_display_type = 'ARROWS'
ob_lamp.color = (0.0, 0.0, 0.0, 0.0)
ob_lamp.lineart.crease_threshold = 0.0
ob_camera.location = (7.481, -6.508, 5.344)
ob_camera.rotation_euler = (1.109, 0.0, 0.8149)
ob_camera.lock_rotations_4d = False
ob_camera.empty_display_type = 'ARROWS'
ob_camera.color = (0.0, 0.0, 0.0, 0.0)
ob_camera.display_type = 'WIRE'
ob_camera.lineart.crease_threshold = 0.0

# ---- collection membership
col_collection_1.objects.link(ob_armature)
col_collection_1.objects.link(ob_cube)
col_collection_1.objects.link(ob_hemi)
col_collection_1.objects.link(ob_lamp)
col_collection_1.objects.link(ob_camera)

# ---- scene / render settings (as saved in the file)
scene.camera = ob_camera
scene.frame_start = 1; scene.frame_end = 40; scene.frame_set(20)
scene.render.engine = 'BLENDER_EEVEE_NEXT'
scene.render.resolution_percentage = 50
scene.render.dither_intensity = 0.0
scene.cycles.use_denoising = False
scene.cycles.samples = 128
scene.cycles.sampling_pattern = 'TABULATED_SOBOL'
scene.cycles.light_sampling_threshold = 0.0
scene.cycles.use_adaptive_sampling = False
scene.cycles.use_light_tree = False
scene.cycles.blur_glossy = 0.0
scene.cycles.sample_clamp_indirect = 0.0
scene.view_settings.view_transform = 'Standard'
bpy.context.view_layer.update()
